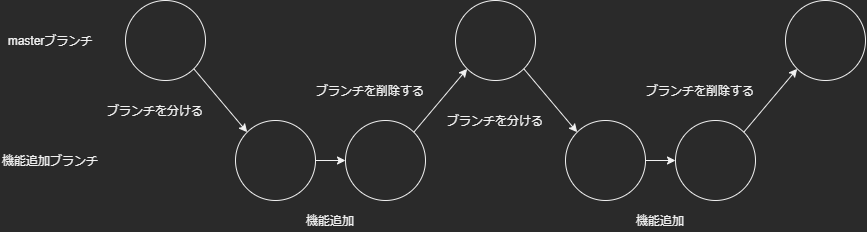

The diagram above was exported from draw.io. Its source (the exported page's mxGraphModel, read from the mxfile embedded in the PNG):
<mxGraphModel dx="1051" dy="1995" grid="1" gridSize="10" guides="1" tooltips="1" connect="1" arrows="1" fold="1" page="1" pageScale="1" pageWidth="827" pageHeight="1169" math="0" shadow="0">
  <root>
    <mxCell id="0" />
    <mxCell id="1" parent="0" />
    <mxCell id="4" value="masterブランチ" style="text;html=1;strokeColor=none;fillColor=none;align=center;verticalAlign=middle;whiteSpace=wrap;rounded=0;" vertex="1" parent="1">
      <mxGeometry x="120" y="-490" width="90" height="20" as="geometry" />
    </mxCell>
    <mxCell id="5" value="" style="ellipse;whiteSpace=wrap;html=1;aspect=fixed;" vertex="1" parent="1">
      <mxGeometry x="240" y="-520" width="80" height="80" as="geometry" />
    </mxCell>
    <mxCell id="7" value="機能追加ブランチ" style="text;html=1;strokeColor=none;fillColor=none;align=center;verticalAlign=middle;whiteSpace=wrap;rounded=0;" vertex="1" parent="1">
      <mxGeometry x="115" y="-370" width="100" height="20" as="geometry" />
    </mxCell>
    <mxCell id="8" value="" style="ellipse;whiteSpace=wrap;html=1;aspect=fixed;" vertex="1" parent="1">
      <mxGeometry x="460" y="-400" width="80" height="80" as="geometry" />
    </mxCell>
    <mxCell id="10" style="edgeStyle=orthogonalEdgeStyle;rounded=0;orthogonalLoop=1;jettySize=auto;html=1;" edge="1" parent="1" source="9" target="8">
      <mxGeometry relative="1" as="geometry" />
    </mxCell>
    <mxCell id="9" value="" style="ellipse;whiteSpace=wrap;html=1;aspect=fixed;" vertex="1" parent="1">
      <mxGeometry x="350" y="-400" width="80" height="80" as="geometry" />
    </mxCell>
    <mxCell id="13" value="" style="endArrow=classic;html=1;entryX=0;entryY=0;entryDx=0;entryDy=0;exitX=1;exitY=1;exitDx=0;exitDy=0;" edge="1" parent="1" source="5" target="9">
      <mxGeometry width="50" height="50" relative="1" as="geometry">
        <mxPoint x="310" y="-400" as="sourcePoint" />
        <mxPoint x="360" y="-450" as="targetPoint" />
      </mxGeometry>
    </mxCell>
    <mxCell id="14" value="" style="endArrow=classic;html=1;entryX=0;entryY=1;entryDx=0;entryDy=0;exitX=1;exitY=0;exitDx=0;exitDy=0;" edge="1" parent="1" source="8" target="15">
      <mxGeometry width="50" height="50" relative="1" as="geometry">
        <mxPoint x="540" y="-440" as="sourcePoint" />
        <mxPoint x="580" y="-460" as="targetPoint" />
        <Array as="points" />
      </mxGeometry>
    </mxCell>
    <mxCell id="15" value="" style="ellipse;whiteSpace=wrap;html=1;aspect=fixed;" vertex="1" parent="1">
      <mxGeometry x="570" y="-520" width="80" height="80" as="geometry" />
    </mxCell>
    <mxCell id="18" value="ブランチを分ける" style="text;html=1;strokeColor=none;fillColor=none;align=center;verticalAlign=middle;whiteSpace=wrap;rounded=0;" vertex="1" parent="1">
      <mxGeometry x="220" y="-420" width="100" height="20" as="geometry" />
    </mxCell>
    <mxCell id="19" value="機能追加" style="text;html=1;strokeColor=none;fillColor=none;align=center;verticalAlign=middle;whiteSpace=wrap;rounded=0;" vertex="1" parent="1">
      <mxGeometry x="420" y="-310" width="50" height="20" as="geometry" />
    </mxCell>
    <mxCell id="22" value="ブランチを削除する" style="text;html=1;strokeColor=none;fillColor=none;align=center;verticalAlign=middle;whiteSpace=wrap;rounded=0;" vertex="1" parent="1">
      <mxGeometry x="430" y="-440" width="110" height="20" as="geometry" />
    </mxCell>
    <mxCell id="23" value="" style="ellipse;whiteSpace=wrap;html=1;aspect=fixed;" vertex="1" parent="1">
      <mxGeometry x="680" y="-400" width="80" height="80" as="geometry" />
    </mxCell>
    <mxCell id="24" value="" style="endArrow=classic;html=1;entryX=0;entryY=0;entryDx=0;entryDy=0;exitX=1;exitY=1;exitDx=0;exitDy=0;" edge="1" parent="1" source="15" target="23">
      <mxGeometry width="50" height="50" relative="1" as="geometry">
        <mxPoint x="500" y="-290" as="sourcePoint" />
        <mxPoint x="550" y="-340" as="targetPoint" />
      </mxGeometry>
    </mxCell>
    <mxCell id="27" value="" style="ellipse;whiteSpace=wrap;html=1;aspect=fixed;" vertex="1" parent="1">
      <mxGeometry x="790" y="-400" width="80" height="80" as="geometry" />
    </mxCell>
    <mxCell id="28" style="edgeStyle=orthogonalEdgeStyle;rounded=0;orthogonalLoop=1;jettySize=auto;html=1;" edge="1" parent="1" target="27">
      <mxGeometry relative="1" as="geometry">
        <mxPoint x="759.9999999999998" y="-360" as="sourcePoint" />
      </mxGeometry>
    </mxCell>
    <mxCell id="29" value="" style="endArrow=classic;html=1;entryX=0;entryY=1;entryDx=0;entryDy=0;exitX=1;exitY=0;exitDx=0;exitDy=0;" edge="1" parent="1" source="27" target="30">
      <mxGeometry width="50" height="50" relative="1" as="geometry">
        <mxPoint x="870" y="-440" as="sourcePoint" />
        <mxPoint x="910" y="-460" as="targetPoint" />
        <Array as="points" />
      </mxGeometry>
    </mxCell>
    <mxCell id="30" value="" style="ellipse;whiteSpace=wrap;html=1;aspect=fixed;" vertex="1" parent="1">
      <mxGeometry x="900" y="-520" width="80" height="80" as="geometry" />
    </mxCell>
    <mxCell id="31" value="機能追加" style="text;html=1;strokeColor=none;fillColor=none;align=center;verticalAlign=middle;whiteSpace=wrap;rounded=0;" vertex="1" parent="1">
      <mxGeometry x="750" y="-310" width="50" height="20" as="geometry" />
    </mxCell>
    <mxCell id="32" value="ブランチを削除する" style="text;html=1;strokeColor=none;fillColor=none;align=center;verticalAlign=middle;whiteSpace=wrap;rounded=0;" vertex="1" parent="1">
      <mxGeometry x="760" y="-440" width="110" height="20" as="geometry" />
    </mxCell>
    <mxCell id="33" value="ブランチを分ける" style="text;html=1;strokeColor=none;fillColor=none;align=center;verticalAlign=middle;whiteSpace=wrap;rounded=0;" vertex="1" parent="1">
      <mxGeometry x="560" y="-410" width="100" height="20" as="geometry" />
    </mxCell>
  </root>
</mxGraphModel>